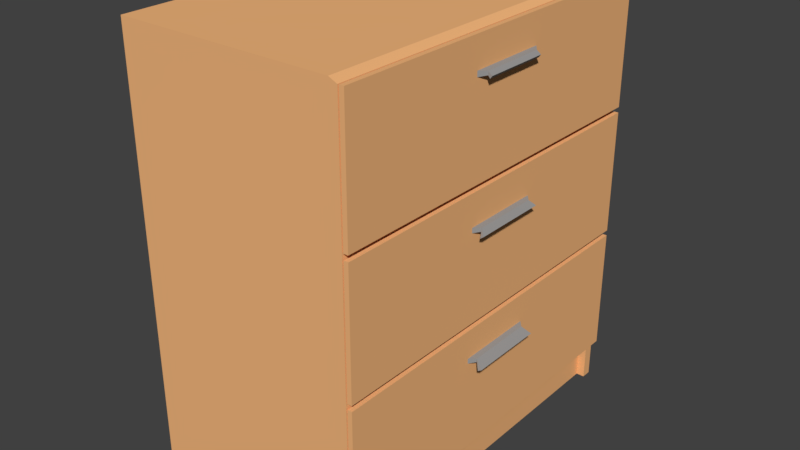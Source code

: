 # Source: wardrobe.blend  (saved by Blender 2.79.0; exported with 4.5.12 LTS)
import bpy
from mathutils import Matrix  # noqa: F401  (used for matrix-valued properties, if any)

bpy.ops.wm.read_factory_settings(use_empty=True)
scene = bpy.context.scene
scene.name = 'Scene'

# ---- collections
col_collection_1 = bpy.data.collections.new('Collection 1'); scene.collection.children.link(col_collection_1)

# ---- materials (node trees are filled in below, after node groups)
mat_wardrobe = bpy.data.materials.new('wardrobe')
mat_wardrobe.alpha_threshold = 0.0
mat_wardrobe.use_transparent_shadow = False
mat_wardrobe.diffuse_color = (0.9114, 0.477, 0.2049, 1.0)
mat_wardrobe.roughness = 0.5
mat_wardrobe.specular_intensity = 0.1354
mat_griff = bpy.data.materials.new('griff')
mat_griff.alpha_threshold = 0.0
mat_griff.use_transparent_shadow = False
mat_griff.diffuse_color = (0.3108, 0.3108, 0.3108, 1.0)
mat_griff.specular_color = (0.3108, 0.3108, 0.3108)
mat_griff.roughness = 0.5
mat_griff.specular_intensity = 0.6979

# ---- material node trees

# ---- world
world_world = bpy.data.worlds.new('World'); scene.world = world_world
world_world.color = (0.05088, 0.05088, 0.05088)
world_world.use_sun_shadow = False
world_world.sun_shadow_jitter_overblur = 0.0
world_world.cycles.sampling_method = 'MANUAL'

# ---- meshes
me_cube_001 = bpy.data.meshes.new('Cube.001')
me_cube_001.from_pydata([(-0.5698, -0.9845, -1.293), (-0.5698, -0.9845, -1.075), (-0.5698, 0.0, -1.293), (-0.5698, 0.0, -1.075), (0.5698, -0.9845, -1.293), (0.5698, -0.9845, -1.075), (0.5698, 0.0, -1.293), (0.5698, 0.0, -1.075), (-0.5698, -0.9845, 0.961), (-0.5698, 0.0, 0.961), (0.5698, 0.0, 0.961), (0.5698, -0.9845, 0.961), (-0.5698, -0.9313, -1.293), (-0.5698, -0.9313, -1.075), (0.5698, -0.9313, -1.293), (0.5698, -0.9313, -1.075), (-0.5698, -0.9313, 0.961), (0.5698, -0.9313, 0.961), (0.6128, -0.9313, -1.075), (0.6128, -0.9845, -1.075), (0.6128, -0.9845, -1.293), (0.6128, -0.9313, 0.941), (0.6128, -0.9845, 0.941), (0.6128, 0.0, -1.075), (0.6128, 0.0, 0.941), (0.6128, -0.9313, -1.293), (0.5698, -0.9845, 0.2822), (0.5698, -0.9845, -0.3966), (-0.5698, -0.9845, -0.3966), (-0.5698, -0.9845, 0.2822), (-0.5698, 0.0, 0.2822), (-0.5698, 0.0, -0.3966), (-0.5698, -0.9313, -0.3966), (-0.5698, -0.9313, 0.2822), (0.6128, 0.0, -0.3966), (0.6128, 0.0, 0.2822), (0.6128, -0.9845, 0.2822), (0.6128, -0.9845, -0.3966), (0.6128, -0.9313, -0.3966), (0.6128, -0.9313, 0.2822), (0.5698, -0.9845, -0.4258), (-0.5698, 0.0, -0.4258), (0.6128, -0.9845, -0.4258), (-0.5698, -0.9845, -0.4258), (-0.5698, -0.9313, -0.4258), (0.6128, 0.0, -0.4258), (0.6128, -0.9313, -0.4258), (0.5698, -0.9845, 0.253), (-0.5698, -0.9845, 0.253), (-0.5698, 0.0, 0.253), (-0.5698, -0.9313, 0.253), (0.6128, 0.0, 0.253), (0.6128, -0.9845, 0.253), (0.6128, -0.9313, 0.253), (0.6201, -0.9313, -1.075), (0.6201, -0.9845, -1.075), (0.6201, -0.9313, 0.941), (0.6201, -0.9845, 0.941), (0.6201, 0.0, 0.2822), (0.6201, 0.0, 0.941), (0.6201, -0.9845, -0.4258), (0.6201, 0.0, -1.075), (0.6201, -0.9313, 0.2822), (0.6201, -0.9845, 0.2822), (0.6201, -0.9845, 0.253), (0.6201, -0.9845, -0.3966), (0.6201, -0.9313, -0.3966), (0.6201, 0.0, -0.3966), (0.6201, 0.0, -0.4258), (0.6201, -0.9313, -0.4258), (0.6201, 0.0, 0.253), (0.6201, -0.9313, 0.253), (0.6436, -0.9313, -1.075), (0.6436, -0.9845, -1.075), (0.6436, -0.9313, 0.941), (0.6436, -0.9845, 0.941), (0.6436, 0.0, 0.2822), (0.6436, 0.0, 0.941), (0.6436, -0.9845, -0.4258), (0.6436, 0.0, -1.075), (0.6436, -0.9313, 0.2822), (0.6436, -0.9845, 0.2822), (0.6436, -0.9845, 0.253), (0.6436, -0.9845, -0.3966), (0.6436, -0.9313, -0.3966), (0.6436, 0.0, -0.3966), (0.6436, 0.0, -0.4258), (0.6436, -0.9313, -0.4258), (0.6436, 0.0, 0.253), (0.6436, -0.9313, 0.253), (0.6128, -0.9216, 0.9301), (0.6128, -0.973, 0.9301), (0.6128, 0.0, 0.9301), (0.6128, -0.973, 0.2932), (0.6128, -0.9216, 0.2932), (0.6128, 0.0, 0.2932), (0.6201, -0.973, 0.9301), (0.6201, -0.9216, 0.9301), (0.6201, 0.0, 0.9301), (0.6201, -0.973, 0.2932), (0.6201, -0.9216, 0.2932), (0.6201, 0.0, 0.2932), (0.6128, 0.0, -0.3834), (0.6201, 0.0, -0.3834), (0.6128, -0.9705, 0.2399), (0.6128, -0.9705, -0.3834), (0.6128, -0.9194, -0.3834), (0.6201, -0.9705, 0.2399), (0.6201, -0.9705, -0.3834), (0.6128, 0.0, 0.2399), (0.6128, -0.9194, 0.2399), (0.6201, -0.9194, -0.3834), (0.6201, 0.0, 0.2399), (0.6201, -0.9194, 0.2399), (0.6128, -0.9174, -1.06), (0.6128, -0.9681, -1.06), (0.6128, -0.9681, -0.4412), (0.6128, 0.0, -1.06), (0.6201, -0.9681, -1.06), (0.6128, 0.0, -0.4412), (0.6128, -0.9174, -0.4412), (0.6201, -0.9174, -0.4412), (0.6201, -0.9174, -1.06), (0.6201, -0.9681, -0.4412), (0.6201, 0.0, -1.06), (0.6201, 0.0, -0.4412), (0.5698, -0.9845, -0.5744), (-0.5698, 0.0, -0.5744), (0.6128, -0.9845, -0.5744), (-0.5698, -0.9845, -0.5744), (-0.5698, -0.9313, -0.5744), (0.6201, -0.9845, -0.5744), (0.6436, -0.9845, -0.5744), (0.6436, 0.0, -0.5744), (0.6436, -0.9313, -0.5744), (0.6128, -0.9681, -0.5828), (0.6201, -0.9681, -0.5828), (0.5698, -0.9845, -0.5999), (-0.5698, 0.0, -0.5999), (0.6128, -0.9845, -0.5999), (0.6201, -0.9845, -0.5999), (0.6436, -0.9845, -0.5999), (0.6128, -0.9681, -0.607), (0.6201, -0.9681, -0.607), (-0.5698, -0.9845, -0.5999), (-0.5698, -0.9313, -0.5999), (0.6436, 0.0, -0.5999), (0.6436, -0.9313, -0.5999), (0.5698, -0.9845, 0.08955), (-0.5698, 0.0, 0.08955), (0.6128, -0.9845, 0.08955), (-0.5698, -0.9845, 0.08955), (-0.5698, -0.9313, 0.08955), (0.6201, -0.9845, 0.08955), (0.6436, -0.9845, 0.08955), (0.6436, 0.0, 0.08955), (0.6436, -0.9313, 0.08955), (0.6128, -0.9705, 0.08302), (0.6201, -0.9705, 0.08302), (0.5698, -0.9845, 0.06397), (-0.5698, 0.0, 0.06397), (0.6128, -0.9845, 0.06397), (0.6201, -0.9845, 0.06397), (0.6436, -0.9845, 0.06397), (0.6128, -0.9705, 0.05847), (0.6201, -0.9705, 0.05847), (-0.5698, -0.9845, 0.06397), (-0.5698, -0.9313, 0.06397), (0.6436, 0.0, 0.06397), (0.6436, -0.9313, 0.06397), (-0.5698, -0.9845, 0.8033), (-0.5698, -0.9313, 0.8033), (0.5698, -0.9845, 0.8033), (-0.5698, 0.0, 0.8033), (0.6128, -0.9845, 0.788), (0.6201, -0.9845, 0.788), (0.6436, 0.0, 0.788), (0.6436, -0.9313, 0.788), (0.6436, -0.9845, 0.788), (0.6128, -0.973, 0.7822), (0.6201, -0.973, 0.7822), (0.5698, -0.9845, 0.7749), (-0.5698, 0.0, 0.7749), (0.6128, -0.9845, 0.7604), (0.6201, -0.9845, 0.7604), (0.6436, -0.9845, 0.7604), (0.6128, -0.973, 0.7555), (0.6201, -0.973, 0.7555), (-0.5698, -0.9845, 0.7749), (-0.5698, -0.9313, 0.7749), (0.6436, 0.0, 0.7604), (0.6436, -0.9313, 0.7604), (-0.5698, -0.2089, -1.075), (0.5698, -0.2089, -1.293), (-0.5698, -0.2089, 0.961), (-0.5698, -0.2089, -1.293), (0.5698, -0.2089, -1.075), (0.5698, -0.2089, 0.961), (0.6128, -0.2089, -1.075), (0.6128, -0.2089, 0.941), (0.6128, -0.2089, -0.3966), (0.6128, -0.2089, 0.2822), (-0.5698, -0.2089, -0.3966), (-0.5698, -0.2089, 0.2822), (-0.5698, -0.2089, -0.4258), (0.6128, -0.2089, -0.4258), (-0.5698, -0.2089, 0.253), (0.6128, -0.2089, 0.253), (0.6128, -0.2067, 0.9301), (0.6201, -0.2089, -1.075), (0.6201, -0.2089, 0.941), (0.6201, -0.2089, -0.3966), (0.6201, -0.2089, 0.2822), (0.6201, -0.2089, -0.4258), (0.6201, -0.2089, 0.253), (0.6436, -0.2089, -1.075), (0.6436, -0.2089, 0.941), (0.6436, -0.2089, -0.3966), (0.6436, -0.2089, 0.2822), (0.6436, -0.2089, -0.4258), (0.6436, -0.2089, 0.253), (0.6128, -0.2067, 0.2932), (0.6201, -0.2067, 0.9301), (0.6201, -0.2067, 0.2932), (0.6128, -0.2062, -0.3834), (0.6128, -0.2062, 0.2399), (0.6201, -0.2062, -0.3834), (0.6201, -0.2062, 0.2399), (0.6128, -0.2058, -1.06), (0.6128, -0.2058, -0.4412), (0.6201, -0.2058, -1.06), (0.6201, -0.2058, -0.4412), (0.6436, -0.2089, -0.5744), (-0.5698, -0.2089, -0.5744), (-0.5698, -0.2089, -0.5999), (0.6436, -0.2089, -0.5999), (0.6436, -0.2089, 0.08955), (-0.5698, -0.2089, 0.08955), (-0.5698, -0.2089, 0.06397), (0.6436, -0.2089, 0.06397), (0.6436, -0.2089, 0.788), (-0.5698, -0.2089, 0.8033), (-0.5698, -0.2089, 0.7749), (0.6436, -0.2089, 0.7604), (0.6707, 0.0, -0.596), (0.6707, 0.0, -0.5782), (0.6707, 0.0, 0.06791), (0.6707, 0.0, 0.08561), (0.6707, 0.0, 0.7652), (0.6707, 0.0, 0.7832), (0.6707, -0.1773, -0.5782), (0.6707, -0.1773, -0.596), (0.6707, -0.1767, 0.08561), (0.6707, -0.1767, 0.06791), (0.6707, -0.1728, 0.7832), (0.6707, -0.1728, 0.7652), (0.6942, 0.0, -0.6221), (0.7131, 0.0, -0.6112), (0.6799, 0.0, 0.04635), (0.6971, 0.0, 0.05945), (0.6816, 0.0, 0.7531), (0.6917, 0.0, 0.767), (0.7131, -0.1996, -0.6112), (0.6942, -0.1996, -0.6221), (0.6971, -0.1998, 0.05945), (0.6799, -0.1998, 0.04635), (0.6917, -0.1737, 0.767), (0.6816, -0.1737, 0.7531)], [], [(195, 192, 3, 2), (197, 17, 21, 199), (4, 5, 1, 0), (12, 14, 4, 0), (5, 4, 20, 19), (17, 16, 8, 11), (171, 170, 8, 16), (170, 172, 11, 8), (241, 171, 16, 194), (197, 194, 16, 17), (4, 14, 25, 20), (195, 193, 14, 12), (193, 196, 15, 14), (0, 1, 13, 12), (25, 18, 19, 20), (139, 19, 115, 142), (214, 70, 112, 227), (17, 11, 22, 21), (196, 7, 23, 198), (14, 15, 18, 25), (137, 5, 19, 139), (181, 26, 36, 183), (159, 27, 37, 161), (42, 46, 38, 37), (52, 53, 39, 36), (205, 45, 34, 200), (207, 51, 35, 201), (204, 44, 32, 202), (206, 50, 33, 203), (43, 40, 27, 28), (48, 47, 26, 29), (44, 43, 28, 32), (50, 48, 29, 33), (130, 129, 43, 44), (129, 126, 40, 43), (233, 130, 44, 204), (53, 52, 104, 110), (212, 62, 100, 223), (27, 40, 42, 37), (152, 151, 48, 50), (151, 148, 47, 48), (237, 152, 50, 206), (213, 68, 125, 231), (37, 38, 106, 105), (26, 47, 52, 36), (71, 64, 82, 89), (210, 56, 74, 216), (212, 58, 76, 218), (214, 71, 89, 220), (209, 61, 79, 215), (211, 67, 85, 217), (19, 18, 114, 115), (210, 59, 98, 222), (205, 46, 120, 229), (209, 54, 122, 230), (153, 64, 107, 158), (199, 21, 90, 208), (201, 35, 95, 221), (57, 56, 97, 96), (211, 66, 111, 226), (240, 176, 77, 216), (178, 177, 74, 75), (232, 133, 86, 219), (132, 134, 87, 78), (236, 155, 88, 220), (154, 156, 89, 82), (184, 63, 81, 185), (55, 54, 72, 73), (213, 69, 87, 219), (162, 65, 83, 163), (56, 57, 75, 74), (69, 60, 78, 87), (65, 66, 84, 83), (63, 62, 80, 81), (140, 55, 73, 141), (221, 95, 101, 223), (208, 90, 97, 222), (90, 91, 96, 97), (93, 94, 100, 99), (186, 93, 99, 187), (183, 36, 93, 186), (36, 39, 94, 93), (21, 22, 91, 90), (62, 63, 99, 100), (175, 57, 96, 180), (110, 104, 107, 113), (225, 110, 113, 227), (164, 105, 108, 165), (105, 106, 111, 108), (224, 102, 103, 226), (66, 65, 108, 111), (64, 71, 113, 107), (161, 37, 105, 164), (200, 34, 102, 224), (207, 53, 110, 225), (228, 117, 124, 230), (142, 115, 118, 143), (229, 120, 121, 231), (115, 114, 122, 118), (120, 116, 123, 121), (46, 42, 116, 120), (60, 69, 121, 123), (131, 60, 123, 136), (54, 55, 118, 122), (198, 23, 117, 228), (140, 131, 136, 143), (116, 135, 136, 123), (60, 131, 132, 78), (141, 147, 134, 132), (235, 146, 244, 251), (234, 145, 130, 233), (144, 137, 126, 129), (145, 144, 129, 130), (40, 126, 128, 42), (42, 128, 135, 116), (13, 1, 144, 145), (1, 5, 137, 144), (192, 13, 145, 234), (215, 79, 146, 235), (73, 72, 147, 141), (55, 140, 143, 118), (135, 142, 143, 136), (131, 140, 141, 132), (126, 137, 139, 128), (128, 139, 142, 135), (52, 150, 157, 104), (104, 157, 158, 107), (64, 153, 154, 82), (163, 169, 156, 154), (232, 235, 251, 250), (162, 153, 158, 165), (238, 167, 152, 237), (166, 159, 148, 151), (167, 166, 151, 152), (47, 148, 150, 52), (32, 28, 166, 167), (28, 27, 159, 166), (202, 32, 167, 238), (65, 162, 165, 108), (217, 85, 168, 239), (83, 84, 169, 163), (150, 161, 164, 157), (157, 164, 165, 158), (153, 162, 163, 154), (148, 159, 161, 150), (184, 175, 180, 187), (22, 174, 179, 91), (91, 179, 180, 96), (57, 175, 178, 75), (185, 191, 177, 178), (236, 239, 253, 252), (11, 172, 174, 22), (242, 189, 171, 241), (188, 181, 172, 170), (189, 188, 170, 171), (33, 29, 188, 189), (29, 26, 181, 188), (203, 33, 189, 242), (218, 76, 190, 243), (81, 80, 191, 185), (63, 184, 187, 99), (174, 183, 186, 179), (179, 186, 187, 180), (175, 184, 185, 178), (172, 181, 183, 174), (80, 218, 243, 191), (30, 203, 242, 182), (182, 242, 241, 173), (191, 243, 240, 177), (84, 217, 239, 169), (31, 202, 238, 160), (160, 238, 237, 149), (169, 239, 236, 156), (72, 215, 235, 147), (3, 192, 234, 138), (138, 234, 233, 127), (147, 235, 232, 134), (18, 198, 228, 114), (119, 229, 231, 125), (114, 228, 230, 122), (51, 207, 225, 109), (38, 200, 224, 106), (106, 224, 226, 111), (109, 225, 227, 112), (92, 208, 222, 98), (94, 221, 223, 100), (68, 213, 219, 86), (156, 236, 220, 89), (134, 232, 219, 87), (177, 240, 216, 74), (67, 211, 226, 103), (39, 201, 221, 94), (24, 199, 208, 92), (61, 209, 230, 124), (45, 205, 229, 119), (56, 210, 222, 97), (66, 211, 217, 84), (54, 209, 215, 72), (70, 214, 220, 88), (62, 212, 218, 80), (59, 210, 216, 77), (69, 213, 231, 121), (149, 237, 206, 49), (58, 212, 223, 101), (127, 233, 204, 41), (49, 206, 203, 30), (41, 204, 202, 31), (53, 207, 201, 39), (46, 205, 200, 38), (15, 196, 198, 18), (71, 214, 227, 113), (6, 7, 196, 193), (2, 6, 193, 195), (10, 9, 194, 197), (173, 241, 194, 9), (10, 197, 199, 24), (12, 13, 192, 195), (252, 253, 265, 264), (245, 250, 262, 257), (253, 246, 258, 265), (133, 232, 250, 245), (239, 168, 246, 253), (155, 236, 252, 247), (243, 190, 248, 255), (176, 240, 254, 249), (240, 243, 255, 254), (263, 256, 257, 262), (265, 258, 259, 264), (267, 260, 261, 266), (249, 254, 266, 261), (251, 244, 256, 263), (250, 251, 263, 262), (255, 248, 260, 267), (247, 252, 264, 259), (254, 255, 267, 266)])
me_cube_001.polygons.foreach_set('material_index', [0, 0, 0, 0, 0, 0, 0, 0, 0, 0, 0, 0, 0, 0, 0, 0, 0, 0, 0, 0, 0, 0, 0, 0, 0, 0, 0, 0, 0, 0, 0, 0, 0, 0, 0, 0, 0, 0, 0, 0, 0, 0, 0, 0, 0, 0, 0, 0, 0, 0, 0, 0, 0, 0, 0, 0, 0, 0, 0, 0, 0, 0, 0, 0, 0, 0, 0, 0, 0, 0, 0, 0, 0, 0, 0, 0, 0, 0, 0, 0, 0, 0, 0, 0, 0, 0, 0, 0, 0, 0, 0, 0, 0, 0, 0, 0, 0, 0, 0, 0, 0, 0, 0, 0, 0, 0, 0, 0, 0, 1, 0, 0, 0, 0, 0, 0, 0, 0, 0, 0, 0, 0, 0, 0, 0, 0, 0, 0, 0, 1, 0, 0, 0, 0, 0, 0, 0, 0, 0, 0, 0, 0, 0, 0, 0, 0, 0, 0, 0, 0, 1, 0, 0, 0, 0, 0, 0, 0, 0, 0, 0, 0, 0, 0, 0, 0, 0, 0, 0, 0, 0, 0, 0, 0, 0, 0, 0, 0, 0, 0, 0, 0, 0, 0, 0, 0, 0, 0, 0, 0, 0, 0, 0, 0, 0, 0, 0, 0, 0, 0, 0, 0, 0, 0, 0, 0, 0, 0, 0, 0, 0, 0, 0, 0, 0, 0, 0, 1, 1, 1, 1, 1, 1, 1, 1, 1, 1, 1, 1, 1, 1, 1, 1, 1, 1])
me_cube_001.materials.append(mat_wardrobe)
me_cube_001.materials.append(mat_griff)
me_cube_001.use_remesh_preserve_volume = False
me_cube_001.use_remesh_preserve_attributes = False
me_cube_001.use_mirror_vertex_groups = False
me_cube_001.update()

# ---- objects
ob_cube = bpy.data.objects.new('Cube', me_cube_001)

# ---- transforms, parenting, visibility, modifiers, constraints
ob_cube.location = (0.0, 0.0, 0.2469)
ob_cube.scale = (0.1908, 0.1908, 0.1908)
ob_cube.lineart.crease_threshold = 0.0
_m = ob_cube.modifiers.new('Mirror', 'MIRROR')
_m.use_axis = (False, True, False)
_m.use_clip = True

# ---- collection membership
col_collection_1.objects.link(ob_cube)

# ---- scene / render settings (as saved in the file)
scene.frame_start = 1; scene.frame_end = 250; scene.frame_set(1)
scene.render.engine = 'BLENDER_EEVEE_NEXT'
scene.render.resolution_percentage = 50
scene.render.dither_intensity = 0.0
scene.cycles.use_denoising = False
scene.cycles.samples = 128
scene.cycles.sampling_pattern = 'TABULATED_SOBOL'
scene.cycles.use_adaptive_sampling = False
scene.cycles.use_light_tree = False
scene.cycles.blur_glossy = 0.0
scene.cycles.sample_clamp_indirect = 0.0
scene.view_settings.view_transform = 'Standard'
bpy.context.view_layer.update()

# ---- added for rendering (the .blend has no active camera and no usable light): camera, sun
cam_auto = bpy.data.cameras.new('AutoCamera')
cam_auto.lens = 50.0
cam_auto.sensor_width = 36.0
cam_auto.clip_end = 1000.0
ob_auto_camera = bpy.data.objects.new('AutoCamera', cam_auto)
scene.collection.objects.link(ob_auto_camera)
ob_auto_camera.location = (0.588605, -0.689918, 0.675186)
ob_auto_camera.rotation_euler = (1.09748, -7.21219e-08, 0.694738)
scene.camera = ob_auto_camera
light_auto_sun = bpy.data.lights.new('AutoSun', 'SUN')
light_auto_sun.energy = 3.0
light_auto_sun.angle = 0.0523599
ob_auto_sun = bpy.data.objects.new('AutoSun', light_auto_sun)
scene.collection.objects.link(ob_auto_sun)
ob_auto_sun.rotation_euler = (0.872665, 0.174533, 0.523599)
bpy.context.view_layer.update()
